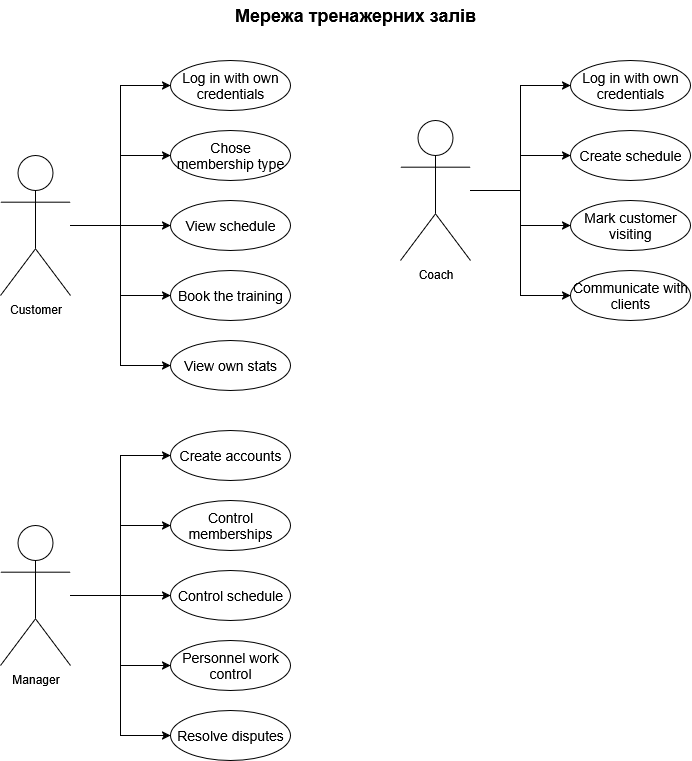

The diagram above was exported from draw.io. Its source (the exported page's mxGraphModel, read from the mxfile embedded in the PNG):
<mxGraphModel dx="1264" dy="708" grid="1" gridSize="10" guides="1" tooltips="1" connect="1" arrows="1" fold="1" page="1" pageScale="1" pageWidth="850" pageHeight="1100" math="0" shadow="0">
  <root>
    <mxCell id="0" />
    <mxCell id="1" parent="0" />
    <mxCell id="7jIW-zwRQboGCilor8Xa-1" value="&lt;font style=&quot;font-size: 18px;&quot;&gt;Мережа тренажерних залів&lt;/font&gt;" style="text;html=1;align=center;verticalAlign=middle;whiteSpace=wrap;rounded=0;fillColor=none;fontStyle=1" parent="1" vertex="1">
      <mxGeometry x="260" y="40" width="270" height="30" as="geometry" />
    </mxCell>
    <mxCell id="7jIW-zwRQboGCilor8Xa-4" style="edgeStyle=orthogonalEdgeStyle;rounded=0;orthogonalLoop=1;jettySize=auto;html=1;entryX=0;entryY=0.5;entryDx=0;entryDy=0;" parent="1" source="7jIW-zwRQboGCilor8Xa-2" target="7jIW-zwRQboGCilor8Xa-3" edge="1">
      <mxGeometry relative="1" as="geometry" />
    </mxCell>
    <mxCell id="7jIW-zwRQboGCilor8Xa-6" style="edgeStyle=orthogonalEdgeStyle;rounded=0;orthogonalLoop=1;jettySize=auto;html=1;entryX=0;entryY=0.5;entryDx=0;entryDy=0;" parent="1" source="7jIW-zwRQboGCilor8Xa-2" target="7jIW-zwRQboGCilor8Xa-5" edge="1">
      <mxGeometry relative="1" as="geometry" />
    </mxCell>
    <mxCell id="7jIW-zwRQboGCilor8Xa-10" style="edgeStyle=orthogonalEdgeStyle;rounded=0;orthogonalLoop=1;jettySize=auto;html=1;entryX=0;entryY=0.5;entryDx=0;entryDy=0;" parent="1" source="7jIW-zwRQboGCilor8Xa-2" target="7jIW-zwRQboGCilor8Xa-7" edge="1">
      <mxGeometry relative="1" as="geometry" />
    </mxCell>
    <mxCell id="7jIW-zwRQboGCilor8Xa-11" style="edgeStyle=orthogonalEdgeStyle;rounded=0;orthogonalLoop=1;jettySize=auto;html=1;entryX=0;entryY=0.5;entryDx=0;entryDy=0;" parent="1" source="7jIW-zwRQboGCilor8Xa-2" target="7jIW-zwRQboGCilor8Xa-8" edge="1">
      <mxGeometry relative="1" as="geometry" />
    </mxCell>
    <mxCell id="7jIW-zwRQboGCilor8Xa-12" style="edgeStyle=orthogonalEdgeStyle;rounded=0;orthogonalLoop=1;jettySize=auto;html=1;entryX=0;entryY=0.5;entryDx=0;entryDy=0;" parent="1" source="7jIW-zwRQboGCilor8Xa-2" target="7jIW-zwRQboGCilor8Xa-9" edge="1">
      <mxGeometry relative="1" as="geometry" />
    </mxCell>
    <mxCell id="7jIW-zwRQboGCilor8Xa-2" value="&lt;div&gt;Customer&lt;/div&gt;" style="shape=umlActor;verticalLabelPosition=bottom;verticalAlign=top;html=1;outlineConnect=0;" parent="1" vertex="1">
      <mxGeometry x="40" y="195" width="70" height="140" as="geometry" />
    </mxCell>
    <mxCell id="7jIW-zwRQboGCilor8Xa-3" value="Log in with own credentials" style="ellipse;whiteSpace=wrap;html=1;fontSize=14;" parent="1" vertex="1">
      <mxGeometry x="210" y="100" width="120" height="50" as="geometry" />
    </mxCell>
    <mxCell id="7jIW-zwRQboGCilor8Xa-5" value="Chose membership type" style="ellipse;whiteSpace=wrap;html=1;fontSize=14;" parent="1" vertex="1">
      <mxGeometry x="210" y="170" width="120" height="50" as="geometry" />
    </mxCell>
    <mxCell id="7jIW-zwRQboGCilor8Xa-7" value="View schedule" style="ellipse;whiteSpace=wrap;html=1;fontSize=14;" parent="1" vertex="1">
      <mxGeometry x="210" y="240" width="120" height="50" as="geometry" />
    </mxCell>
    <mxCell id="7jIW-zwRQboGCilor8Xa-8" value="Book the training" style="ellipse;whiteSpace=wrap;html=1;fontSize=14;" parent="1" vertex="1">
      <mxGeometry x="210" y="310" width="120" height="50" as="geometry" />
    </mxCell>
    <mxCell id="7jIW-zwRQboGCilor8Xa-9" value="View own stats" style="ellipse;whiteSpace=wrap;html=1;fontSize=14;" parent="1" vertex="1">
      <mxGeometry x="210" y="380" width="120" height="50" as="geometry" />
    </mxCell>
    <mxCell id="7jIW-zwRQboGCilor8Xa-13" style="edgeStyle=orthogonalEdgeStyle;rounded=0;orthogonalLoop=1;jettySize=auto;html=1;entryX=0;entryY=0.5;entryDx=0;entryDy=0;" parent="1" source="7jIW-zwRQboGCilor8Xa-18" target="7jIW-zwRQboGCilor8Xa-19" edge="1">
      <mxGeometry relative="1" as="geometry" />
    </mxCell>
    <mxCell id="7jIW-zwRQboGCilor8Xa-14" style="edgeStyle=orthogonalEdgeStyle;rounded=0;orthogonalLoop=1;jettySize=auto;html=1;entryX=0;entryY=0.5;entryDx=0;entryDy=0;" parent="1" source="7jIW-zwRQboGCilor8Xa-18" target="7jIW-zwRQboGCilor8Xa-20" edge="1">
      <mxGeometry relative="1" as="geometry" />
    </mxCell>
    <mxCell id="7jIW-zwRQboGCilor8Xa-15" style="edgeStyle=orthogonalEdgeStyle;rounded=0;orthogonalLoop=1;jettySize=auto;html=1;entryX=0;entryY=0.5;entryDx=0;entryDy=0;" parent="1" source="7jIW-zwRQboGCilor8Xa-18" target="7jIW-zwRQboGCilor8Xa-21" edge="1">
      <mxGeometry relative="1" as="geometry" />
    </mxCell>
    <mxCell id="7jIW-zwRQboGCilor8Xa-16" style="edgeStyle=orthogonalEdgeStyle;rounded=0;orthogonalLoop=1;jettySize=auto;html=1;entryX=0;entryY=0.5;entryDx=0;entryDy=0;" parent="1" source="7jIW-zwRQboGCilor8Xa-18" target="7jIW-zwRQboGCilor8Xa-22" edge="1">
      <mxGeometry relative="1" as="geometry" />
    </mxCell>
    <mxCell id="7jIW-zwRQboGCilor8Xa-18" value="Coach" style="shape=umlActor;verticalLabelPosition=bottom;verticalAlign=top;html=1;outlineConnect=0;" parent="1" vertex="1">
      <mxGeometry x="440" y="160" width="70" height="140" as="geometry" />
    </mxCell>
    <mxCell id="7jIW-zwRQboGCilor8Xa-19" value="Log in with own credentials" style="ellipse;whiteSpace=wrap;html=1;fontSize=14;" parent="1" vertex="1">
      <mxGeometry x="610" y="100" width="120" height="50" as="geometry" />
    </mxCell>
    <mxCell id="7jIW-zwRQboGCilor8Xa-20" value="Create schedule" style="ellipse;whiteSpace=wrap;html=1;fontSize=14;" parent="1" vertex="1">
      <mxGeometry x="610" y="170" width="120" height="50" as="geometry" />
    </mxCell>
    <mxCell id="7jIW-zwRQboGCilor8Xa-21" value="Mark customer visiting" style="ellipse;whiteSpace=wrap;html=1;fontSize=14;" parent="1" vertex="1">
      <mxGeometry x="610" y="240" width="120" height="50" as="geometry" />
    </mxCell>
    <mxCell id="7jIW-zwRQboGCilor8Xa-22" value="Communicate with clients" style="ellipse;whiteSpace=wrap;html=1;fontSize=14;" parent="1" vertex="1">
      <mxGeometry x="610" y="310" width="120" height="50" as="geometry" />
    </mxCell>
    <mxCell id="7jIW-zwRQboGCilor8Xa-24" style="edgeStyle=orthogonalEdgeStyle;rounded=0;orthogonalLoop=1;jettySize=auto;html=1;entryX=0;entryY=0.5;entryDx=0;entryDy=0;" parent="1" source="7jIW-zwRQboGCilor8Xa-29" target="7jIW-zwRQboGCilor8Xa-30" edge="1">
      <mxGeometry relative="1" as="geometry" />
    </mxCell>
    <mxCell id="7jIW-zwRQboGCilor8Xa-25" style="edgeStyle=orthogonalEdgeStyle;rounded=0;orthogonalLoop=1;jettySize=auto;html=1;entryX=0;entryY=0.5;entryDx=0;entryDy=0;" parent="1" source="7jIW-zwRQboGCilor8Xa-29" target="7jIW-zwRQboGCilor8Xa-31" edge="1">
      <mxGeometry relative="1" as="geometry" />
    </mxCell>
    <mxCell id="7jIW-zwRQboGCilor8Xa-26" style="edgeStyle=orthogonalEdgeStyle;rounded=0;orthogonalLoop=1;jettySize=auto;html=1;entryX=0;entryY=0.5;entryDx=0;entryDy=0;" parent="1" source="7jIW-zwRQboGCilor8Xa-29" target="7jIW-zwRQboGCilor8Xa-32" edge="1">
      <mxGeometry relative="1" as="geometry" />
    </mxCell>
    <mxCell id="7jIW-zwRQboGCilor8Xa-27" style="edgeStyle=orthogonalEdgeStyle;rounded=0;orthogonalLoop=1;jettySize=auto;html=1;entryX=0;entryY=0.5;entryDx=0;entryDy=0;" parent="1" source="7jIW-zwRQboGCilor8Xa-29" target="7jIW-zwRQboGCilor8Xa-33" edge="1">
      <mxGeometry relative="1" as="geometry" />
    </mxCell>
    <mxCell id="7jIW-zwRQboGCilor8Xa-28" style="edgeStyle=orthogonalEdgeStyle;rounded=0;orthogonalLoop=1;jettySize=auto;html=1;entryX=0;entryY=0.5;entryDx=0;entryDy=0;" parent="1" source="7jIW-zwRQboGCilor8Xa-29" target="7jIW-zwRQboGCilor8Xa-34" edge="1">
      <mxGeometry relative="1" as="geometry" />
    </mxCell>
    <mxCell id="7jIW-zwRQboGCilor8Xa-29" value="&lt;div&gt;Manager&lt;/div&gt;" style="shape=umlActor;verticalLabelPosition=bottom;verticalAlign=top;html=1;outlineConnect=0;" parent="1" vertex="1">
      <mxGeometry x="40" y="565" width="70" height="140" as="geometry" />
    </mxCell>
    <mxCell id="7jIW-zwRQboGCilor8Xa-30" value="Create accounts" style="ellipse;whiteSpace=wrap;html=1;fontSize=14;" parent="1" vertex="1">
      <mxGeometry x="210" y="470" width="120" height="50" as="geometry" />
    </mxCell>
    <mxCell id="7jIW-zwRQboGCilor8Xa-31" value="Control memberships" style="ellipse;whiteSpace=wrap;html=1;fontSize=14;" parent="1" vertex="1">
      <mxGeometry x="210" y="540" width="120" height="50" as="geometry" />
    </mxCell>
    <mxCell id="7jIW-zwRQboGCilor8Xa-32" value="Control schedule" style="ellipse;whiteSpace=wrap;html=1;fontSize=14;" parent="1" vertex="1">
      <mxGeometry x="210" y="610" width="120" height="50" as="geometry" />
    </mxCell>
    <mxCell id="7jIW-zwRQboGCilor8Xa-33" value="Personnel work control" style="ellipse;whiteSpace=wrap;html=1;fontSize=14;" parent="1" vertex="1">
      <mxGeometry x="210" y="680" width="120" height="50" as="geometry" />
    </mxCell>
    <mxCell id="7jIW-zwRQboGCilor8Xa-34" value="Resolve disputes" style="ellipse;whiteSpace=wrap;html=1;fontSize=14;" parent="1" vertex="1">
      <mxGeometry x="210" y="750" width="120" height="50" as="geometry" />
    </mxCell>
  </root>
</mxGraphModel>